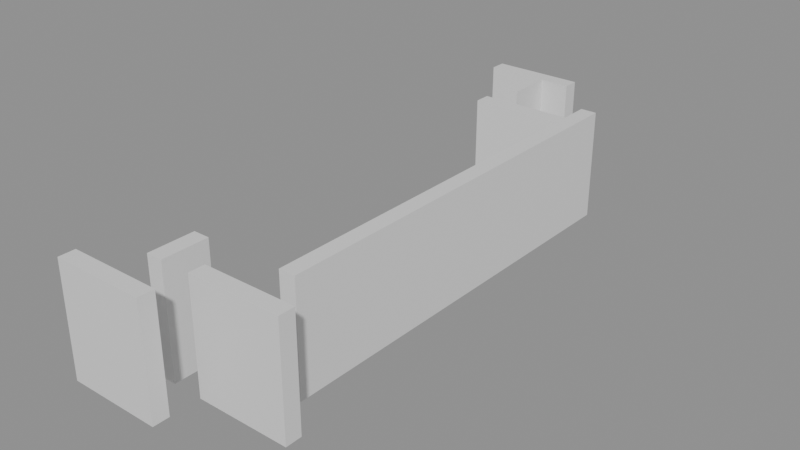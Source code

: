 # Source: building_lego.blend  (saved by Blender 5.0.119; exported with 4.5.12 LTS)
import bpy
from mathutils import Matrix  # noqa: F401  (used for matrix-valued properties, if any)

bpy.ops.wm.read_factory_settings(use_empty=True)
scene = bpy.context.scene
scene.name = 'Scene'

# ---- collections
col_01_paredes_externas = bpy.data.collections.new('01_Paredes_Externas'); scene.collection.children.link(col_01_paredes_externas)
col_02_paredes_internas = bpy.data.collections.new('02_Paredes_Internas'); scene.collection.children.link(col_02_paredes_internas)

# ---- materials (node trees are filled in below, after node groups)
mat_mat_parede_externa = bpy.data.materials.new('Mat_Parede_Externa')
mat_mat_parede_interna = bpy.data.materials.new('Mat_Parede_Interna')

# ---- material node trees
mat_mat_parede_externa.use_nodes = True; mat_mat_parede_externa.node_tree.nodes.clear()
_N = mat_mat_parede_externa.node_tree.nodes; _L = mat_mat_parede_externa.node_tree.links
n0 = _N.new('ShaderNodeBsdfPrincipled'); n0.name = 'BSDF - Pré-fundamentado'; n0.location = (-200, 100)
n1 = _N.new('ShaderNodeOutputMaterial'); n1.name = 'Saída de material'; n1.location = (200, 100)
_L.new(n0.outputs[0], n1.inputs[0])
n1.is_active_output = True
mat_mat_parede_interna.use_nodes = True; mat_mat_parede_interna.node_tree.nodes.clear()
_N = mat_mat_parede_interna.node_tree.nodes; _L = mat_mat_parede_interna.node_tree.links
n0 = _N.new('ShaderNodeBsdfPrincipled'); n0.name = 'BSDF - Pré-fundamentado'; n0.location = (-200, 100)
n1 = _N.new('ShaderNodeOutputMaterial'); n1.name = 'Saída de material'; n1.location = (200, 100)
_L.new(n0.outputs[0], n1.inputs[0])
n1.is_active_output = True

# ---- meshes
me_bloco_stone_wall_5168_4751_z0 = bpy.data.meshes.new('Bloco_stone_wall_5168_4751_z0')
me_bloco_stone_wall_5168_4751_z0.from_pydata([(-0.5, -0.175, -1.2), (0.5, -0.175, -1.2), (0.5, 0.175, -1.2), (-0.5, 0.175, -1.2), (-0.5, -0.175, 1.2), (0.5, -0.175, 1.2), (0.5, 0.175, 1.2), (-0.5, 0.175, 1.2)], [], [(0, 1, 2, 3), (4, 7, 6, 5), (0, 4, 5, 1), (2, 6, 7, 3), (0, 3, 7, 4), (1, 5, 6, 2)])
me_bloco_stone_wall_5168_4751_z0.materials.append(mat_mat_parede_externa)
me_bloco_stone_wall_5168_4751_z0.update()
me_bloco_stone_wall_5169_4751_z0 = bpy.data.meshes.new('Bloco_stone_wall_5169_4751_z0')
me_bloco_stone_wall_5169_4751_z0.from_pydata([(-0.5, -0.175, -1.2), (0.5, -0.175, -1.2), (0.5, 0.175, -1.2), (-0.5, 0.175, -1.2), (-0.5, -0.175, 1.2), (0.5, -0.175, 1.2), (0.5, 0.175, 1.2), (-0.5, 0.175, 1.2)], [], [(0, 1, 2, 3), (4, 7, 6, 5), (0, 4, 5, 1), (2, 6, 7, 3), (0, 3, 7, 4), (1, 5, 6, 2)])
me_bloco_stone_wall_5169_4751_z0.materials.append(mat_mat_parede_externa)
me_bloco_stone_wall_5169_4751_z0.update()
me_bloco_stone_wall_5168_4763_z0 = bpy.data.meshes.new('Bloco_stone_wall_5168_4763_z0')
me_bloco_stone_wall_5168_4763_z0.from_pydata([(-0.5, -0.175, -1.2), (0.5, -0.175, -1.2), (0.5, 0.175, -1.2), (-0.5, 0.175, -1.2), (-0.5, -0.175, 1.2), (0.5, -0.175, 1.2), (0.5, 0.175, 1.2), (-0.5, 0.175, 1.2)], [], [(0, 1, 2, 3), (4, 7, 6, 5), (0, 4, 5, 1), (2, 6, 7, 3), (0, 3, 7, 4), (1, 5, 6, 2)])
me_bloco_stone_wall_5168_4763_z0.materials.append(mat_mat_parede_externa)
me_bloco_stone_wall_5168_4763_z0.update()
me_bloco_stone_wall_5169_4763_z0 = bpy.data.meshes.new('Bloco_stone_wall_5169_4763_z0')
me_bloco_stone_wall_5169_4763_z0.from_pydata([(-0.5, -0.175, -1.2), (0.5, -0.175, -1.2), (0.5, 0.175, -1.2), (-0.5, 0.175, -1.2), (-0.5, -0.175, 1.2), (0.5, -0.175, 1.2), (0.5, 0.175, 1.2), (-0.5, 0.175, 1.2)], [], [(0, 1, 2, 3), (4, 7, 6, 5), (0, 4, 5, 1), (2, 6, 7, 3), (0, 3, 7, 4), (1, 5, 6, 2)])
me_bloco_stone_wall_5169_4763_z0.materials.append(mat_mat_parede_externa)
me_bloco_stone_wall_5169_4763_z0.update()
me_bloco_stone_wall_5171_4753_z0 = bpy.data.meshes.new('Bloco_stone_wall_5171_4753_z0')
me_bloco_stone_wall_5171_4753_z0.from_pydata([(-0.175, -0.5, -1.2), (0.175, -0.5, -1.2), (0.175, 0.5, -1.2), (-0.175, 0.5, -1.2), (-0.175, -0.5, 1.2), (0.175, -0.5, 1.2), (0.175, 0.5, 1.2), (-0.175, 0.5, 1.2)], [], [(0, 1, 2, 3), (4, 7, 6, 5), (0, 4, 5, 1), (2, 6, 7, 3), (0, 3, 7, 4), (1, 5, 6, 2)])
me_bloco_stone_wall_5171_4753_z0.materials.append(mat_mat_parede_externa)
me_bloco_stone_wall_5171_4753_z0.update()
me_bloco_stone_wall_5171_4754_z0 = bpy.data.meshes.new('Bloco_stone_wall_5171_4754_z0')
me_bloco_stone_wall_5171_4754_z0.from_pydata([(-0.175, -0.5, -1.2), (0.175, -0.5, -1.2), (0.175, 0.5, -1.2), (-0.175, 0.5, -1.2), (-0.175, -0.5, 1.2), (0.175, -0.5, 1.2), (0.175, 0.5, 1.2), (-0.175, 0.5, 1.2)], [], [(0, 1, 2, 3), (4, 7, 6, 5), (0, 4, 5, 1), (2, 6, 7, 3), (0, 3, 7, 4), (1, 5, 6, 2)])
me_bloco_stone_wall_5171_4754_z0.materials.append(mat_mat_parede_externa)
me_bloco_stone_wall_5171_4754_z0.update()
me_bloco_stone_wall_5171_4755_z0 = bpy.data.meshes.new('Bloco_stone_wall_5171_4755_z0')
me_bloco_stone_wall_5171_4755_z0.from_pydata([(-0.175, -0.5, -1.2), (0.175, -0.5, -1.2), (0.175, 0.5, -1.2), (-0.175, 0.5, -1.2), (-0.175, -0.5, 1.2), (0.175, -0.5, 1.2), (0.175, 0.5, 1.2), (-0.175, 0.5, 1.2)], [], [(0, 1, 2, 3), (4, 7, 6, 5), (0, 4, 5, 1), (2, 6, 7, 3), (0, 3, 7, 4), (1, 5, 6, 2)])
me_bloco_stone_wall_5171_4755_z0.materials.append(mat_mat_parede_externa)
me_bloco_stone_wall_5171_4755_z0.update()
me_bloco_stone_wall_5171_4756_z0 = bpy.data.meshes.new('Bloco_stone_wall_5171_4756_z0')
me_bloco_stone_wall_5171_4756_z0.from_pydata([(-0.175, -0.5, -1.2), (0.175, -0.5, -1.2), (0.175, 0.5, -1.2), (-0.175, 0.5, -1.2), (-0.175, -0.5, 1.2), (0.175, -0.5, 1.2), (0.175, 0.5, 1.2), (-0.175, 0.5, 1.2)], [], [(0, 1, 2, 3), (4, 7, 6, 5), (0, 4, 5, 1), (2, 6, 7, 3), (0, 3, 7, 4), (1, 5, 6, 2)])
me_bloco_stone_wall_5171_4756_z0.materials.append(mat_mat_parede_externa)
me_bloco_stone_wall_5171_4756_z0.update()
me_bloco_stone_wall_5171_4757_z0 = bpy.data.meshes.new('Bloco_stone_wall_5171_4757_z0')
me_bloco_stone_wall_5171_4757_z0.from_pydata([(-0.175, -0.5, -1.2), (0.175, -0.5, -1.2), (0.175, 0.5, -1.2), (-0.175, 0.5, -1.2), (-0.175, -0.5, 1.2), (0.175, -0.5, 1.2), (0.175, 0.5, 1.2), (-0.175, 0.5, 1.2)], [], [(0, 1, 2, 3), (4, 7, 6, 5), (0, 4, 5, 1), (2, 6, 7, 3), (0, 3, 7, 4), (1, 5, 6, 2)])
me_bloco_stone_wall_5171_4757_z0.materials.append(mat_mat_parede_externa)
me_bloco_stone_wall_5171_4757_z0.update()
me_bloco_stone_wall_5171_4758_z0 = bpy.data.meshes.new('Bloco_stone_wall_5171_4758_z0')
me_bloco_stone_wall_5171_4758_z0.from_pydata([(-0.175, -0.5, -1.2), (0.175, -0.5, -1.2), (0.175, 0.5, -1.2), (-0.175, 0.5, -1.2), (-0.175, -0.5, 1.2), (0.175, -0.5, 1.2), (0.175, 0.5, 1.2), (-0.175, 0.5, 1.2)], [], [(0, 1, 2, 3), (4, 7, 6, 5), (0, 4, 5, 1), (2, 6, 7, 3), (0, 3, 7, 4), (1, 5, 6, 2)])
me_bloco_stone_wall_5171_4758_z0.materials.append(mat_mat_parede_externa)
me_bloco_stone_wall_5171_4758_z0.update()
me_bloco_stone_wall_5171_4759_z0 = bpy.data.meshes.new('Bloco_stone_wall_5171_4759_z0')
me_bloco_stone_wall_5171_4759_z0.from_pydata([(-0.175, -0.5, -1.2), (0.175, -0.5, -1.2), (0.175, 0.5, -1.2), (-0.175, 0.5, -1.2), (-0.175, -0.5, 1.2), (0.175, -0.5, 1.2), (0.175, 0.5, 1.2), (-0.175, 0.5, 1.2)], [], [(0, 1, 2, 3), (4, 7, 6, 5), (0, 4, 5, 1), (2, 6, 7, 3), (0, 3, 7, 4), (1, 5, 6, 2)])
me_bloco_stone_wall_5171_4759_z0.materials.append(mat_mat_parede_externa)
me_bloco_stone_wall_5171_4759_z0.update()
me_bloco_stone_wall_5171_4760_z0 = bpy.data.meshes.new('Bloco_stone_wall_5171_4760_z0')
me_bloco_stone_wall_5171_4760_z0.from_pydata([(-0.175, -0.5, -1.2), (0.175, -0.5, -1.2), (0.175, 0.5, -1.2), (-0.175, 0.5, -1.2), (-0.175, -0.5, 1.2), (0.175, -0.5, 1.2), (0.175, 0.5, 1.2), (-0.175, 0.5, 1.2)], [], [(0, 1, 2, 3), (4, 7, 6, 5), (0, 4, 5, 1), (2, 6, 7, 3), (0, 3, 7, 4), (1, 5, 6, 2)])
me_bloco_stone_wall_5171_4760_z0.materials.append(mat_mat_parede_externa)
me_bloco_stone_wall_5171_4760_z0.update()
me_bloco_stone_wall_5171_4761_z0 = bpy.data.meshes.new('Bloco_stone_wall_5171_4761_z0')
me_bloco_stone_wall_5171_4761_z0.from_pydata([(-0.175, -0.5, -1.2), (0.175, -0.5, -1.2), (0.175, 0.5, -1.2), (-0.175, 0.5, -1.2), (-0.175, -0.5, 1.2), (0.175, -0.5, 1.2), (0.175, 0.5, 1.2), (-0.175, 0.5, 1.2)], [], [(0, 1, 2, 3), (4, 7, 6, 5), (0, 4, 5, 1), (2, 6, 7, 3), (0, 3, 7, 4), (1, 5, 6, 2)])
me_bloco_stone_wall_5171_4761_z0.materials.append(mat_mat_parede_externa)
me_bloco_stone_wall_5171_4761_z0.update()
me_bloco_stone_wall_5170_4752_z0 = bpy.data.meshes.new('Bloco_stone_wall_5170_4752_z0')
me_bloco_stone_wall_5170_4752_z0.from_pydata([(-0.5, -0.175, -1.2), (0.5, -0.175, -1.2), (0.5, 0.175, -1.2), (-0.5, 0.175, -1.2), (-0.5, -0.175, 1.2), (0.5, -0.175, 1.2), (0.5, 0.175, 1.2), (-0.5, 0.175, 1.2)], [], [(0, 1, 2, 3), (4, 7, 6, 5), (0, 4, 5, 1), (2, 6, 7, 3), (0, 3, 7, 4), (1, 5, 6, 2)])
me_bloco_stone_wall_5170_4752_z0.materials.append(mat_mat_parede_interna)
me_bloco_stone_wall_5170_4752_z0.update()
me_bloco_stone_wall_5171_4752_z0 = bpy.data.meshes.new('Bloco_stone_wall_5171_4752_z0')
me_bloco_stone_wall_5171_4752_z0.from_pydata([(-0.5, -0.175, -1.2), (0.5, -0.175, -1.2), (0.5, 0.175, -1.2), (-0.5, 0.175, -1.2), (-0.5, -0.175, 1.2), (0.5, -0.175, 1.2), (0.5, 0.175, 1.2), (-0.5, 0.175, 1.2)], [], [(0, 1, 2, 3), (4, 7, 6, 5), (0, 4, 5, 1), (2, 6, 7, 3), (0, 3, 7, 4), (1, 5, 6, 2)])
me_bloco_stone_wall_5171_4752_z0.materials.append(mat_mat_parede_interna)
me_bloco_stone_wall_5171_4752_z0.update()
me_bloco_stone_wall_5169_4761_z0 = bpy.data.meshes.new('Bloco_stone_wall_5169_4761_z0')
me_bloco_stone_wall_5169_4761_z0.from_pydata([(-0.5, -0.175, -1.2), (0.5, -0.175, -1.2), (0.5, 0.175, -1.2), (-0.5, 0.175, -1.2), (-0.5, -0.175, 1.2), (0.5, -0.175, 1.2), (0.5, 0.175, 1.2), (-0.5, 0.175, 1.2)], [], [(0, 1, 2, 3), (4, 7, 6, 5), (0, 4, 5, 1), (2, 6, 7, 3), (0, 3, 7, 4), (1, 5, 6, 2)])
me_bloco_stone_wall_5169_4761_z0.materials.append(mat_mat_parede_interna)
me_bloco_stone_wall_5169_4761_z0.update()
me_bloco_stone_wall_5170_4761_z0 = bpy.data.meshes.new('Bloco_stone_wall_5170_4761_z0')
me_bloco_stone_wall_5170_4761_z0.from_pydata([(-0.5, -0.175, -1.2), (0.5, -0.175, -1.2), (0.5, 0.175, -1.2), (-0.5, 0.175, -1.2), (-0.5, -0.175, 1.2), (0.5, -0.175, 1.2), (0.5, 0.175, 1.2), (-0.5, 0.175, 1.2)], [], [(0, 1, 2, 3), (4, 7, 6, 5), (0, 4, 5, 1), (2, 6, 7, 3), (0, 3, 7, 4), (1, 5, 6, 2)])
me_bloco_stone_wall_5170_4761_z0.materials.append(mat_mat_parede_interna)
me_bloco_stone_wall_5170_4761_z0.update()
me_bloco_stone_wall_5169_4752_z0 = bpy.data.meshes.new('Bloco_stone_wall_5169_4752_z0')
me_bloco_stone_wall_5169_4752_z0.from_pydata([(-0.175, -0.5, -1.2), (0.175, -0.5, -1.2), (0.175, 0.5, -1.2), (-0.175, 0.5, -1.2), (-0.175, -0.5, 1.2), (0.175, -0.5, 1.2), (0.175, 0.5, 1.2), (-0.175, 0.5, 1.2)], [], [(0, 1, 2, 3), (4, 7, 6, 5), (0, 4, 5, 1), (2, 6, 7, 3), (0, 3, 7, 4), (1, 5, 6, 2)])
me_bloco_stone_wall_5169_4752_z0.materials.append(mat_mat_parede_interna)
me_bloco_stone_wall_5169_4752_z0.update()
me_bloco_stone_wall_5169_4762_z0 = bpy.data.meshes.new('Bloco_stone_wall_5169_4762_z0')
me_bloco_stone_wall_5169_4762_z0.from_pydata([(-0.175, -0.5, -1.2), (0.175, -0.5, -1.2), (0.175, 0.5, -1.2), (-0.175, 0.5, -1.2), (-0.175, -0.5, 1.2), (0.175, -0.5, 1.2), (0.175, 0.5, 1.2), (-0.175, 0.5, 1.2)], [], [(0, 1, 2, 3), (4, 7, 6, 5), (0, 4, 5, 1), (2, 6, 7, 3), (0, 3, 7, 4), (1, 5, 6, 2)])
me_bloco_stone_wall_5169_4762_z0.materials.append(mat_mat_parede_interna)
me_bloco_stone_wall_5169_4762_z0.update()

# ---- objects
ob_parede_externa_norte_y4751_x5168_5169 = bpy.data.objects.new('Parede_Externa_Norte_Y4751_X5168_5169', None)
ob_bloco_stone_wall_5168_4751_z0 = bpy.data.objects.new('Bloco_stone_wall_5168_4751_z0', me_bloco_stone_wall_5168_4751_z0)
ob_bloco_stone_wall_5169_4751_z0 = bpy.data.objects.new('Bloco_stone_wall_5169_4751_z0', me_bloco_stone_wall_5169_4751_z0)
ob_parede_externa_sul_y4763_x5168_5169 = bpy.data.objects.new('Parede_Externa_Sul_Y4763_X5168_5169', None)
ob_bloco_stone_wall_5168_4763_z0 = bpy.data.objects.new('Bloco_stone_wall_5168_4763_z0', me_bloco_stone_wall_5168_4763_z0)
ob_bloco_stone_wall_5169_4763_z0 = bpy.data.objects.new('Bloco_stone_wall_5169_4763_z0', me_bloco_stone_wall_5169_4763_z0)
ob_parede_externa_leste_x5171_y4753_4761 = bpy.data.objects.new('Parede_Externa_Leste_X5171_Y4753_4761', None)
ob_bloco_stone_wall_5171_4753_z0 = bpy.data.objects.new('Bloco_stone_wall_5171_4753_z0', me_bloco_stone_wall_5171_4753_z0)
ob_bloco_stone_wall_5171_4754_z0 = bpy.data.objects.new('Bloco_stone_wall_5171_4754_z0', me_bloco_stone_wall_5171_4754_z0)
ob_bloco_stone_wall_5171_4755_z0 = bpy.data.objects.new('Bloco_stone_wall_5171_4755_z0', me_bloco_stone_wall_5171_4755_z0)
ob_bloco_stone_wall_5171_4756_z0 = bpy.data.objects.new('Bloco_stone_wall_5171_4756_z0', me_bloco_stone_wall_5171_4756_z0)
ob_bloco_stone_wall_5171_4757_z0 = bpy.data.objects.new('Bloco_stone_wall_5171_4757_z0', me_bloco_stone_wall_5171_4757_z0)
ob_bloco_stone_wall_5171_4758_z0 = bpy.data.objects.new('Bloco_stone_wall_5171_4758_z0', me_bloco_stone_wall_5171_4758_z0)
ob_bloco_stone_wall_5171_4759_z0 = bpy.data.objects.new('Bloco_stone_wall_5171_4759_z0', me_bloco_stone_wall_5171_4759_z0)
ob_bloco_stone_wall_5171_4760_z0 = bpy.data.objects.new('Bloco_stone_wall_5171_4760_z0', me_bloco_stone_wall_5171_4760_z0)
ob_bloco_stone_wall_5171_4761_z0 = bpy.data.objects.new('Bloco_stone_wall_5171_4761_z0', me_bloco_stone_wall_5171_4761_z0)
ob_parede_interna_ew_02_y4752_x5170_5171 = bpy.data.objects.new('Parede_Interna_EW_02_Y4752_X5170_5171', None)
ob_bloco_stone_wall_5170_4752_z0 = bpy.data.objects.new('Bloco_stone_wall_5170_4752_z0', me_bloco_stone_wall_5170_4752_z0)
ob_bloco_stone_wall_5171_4752_z0 = bpy.data.objects.new('Bloco_stone_wall_5171_4752_z0', me_bloco_stone_wall_5171_4752_z0)
ob_parede_interna_ew_03_y4761_x5169_5170 = bpy.data.objects.new('Parede_Interna_EW_03_Y4761_X5169_5170', None)
ob_bloco_stone_wall_5169_4761_z0 = bpy.data.objects.new('Bloco_stone_wall_5169_4761_z0', me_bloco_stone_wall_5169_4761_z0)
ob_bloco_stone_wall_5170_4761_z0 = bpy.data.objects.new('Bloco_stone_wall_5170_4761_z0', me_bloco_stone_wall_5170_4761_z0)
ob_parede_interna_ns_05_x5169_y4752_4752 = bpy.data.objects.new('Parede_Interna_NS_05_X5169_Y4752_4752', None)
ob_bloco_stone_wall_5169_4752_z0 = bpy.data.objects.new('Bloco_stone_wall_5169_4752_z0', me_bloco_stone_wall_5169_4752_z0)
ob_parede_interna_ns_06_x5169_y4762_4762 = bpy.data.objects.new('Parede_Interna_NS_06_X5169_Y4762_4762', None)
ob_bloco_stone_wall_5169_4762_z0 = bpy.data.objects.new('Bloco_stone_wall_5169_4762_z0', me_bloco_stone_wall_5169_4762_z0)

# ---- transforms, parenting, visibility, modifiers, constraints
ob_parede_externa_norte_y4751_x5168_5169.location = (-1.0, -6.0, 0.0)
ob_parede_externa_norte_y4751_x5168_5169.empty_display_type = 'CUBE'
ob_bloco_stone_wall_5168_4751_z0.parent = ob_parede_externa_norte_y4751_x5168_5169
ob_bloco_stone_wall_5168_4751_z0.matrix_parent_inverse = Matrix(((1.0, -0.0, 0.0, 1.0), (-0.0, 1.0, -0.0, 6.0), (0.0, -0.0, 1.0, -0.0), (-0.0, 0.0, -0.0, 1.0)))
ob_bloco_stone_wall_5168_4751_z0.location = (-1.5, -6.325, 1.2)
ob_bloco_stone_wall_5169_4751_z0.parent = ob_parede_externa_norte_y4751_x5168_5169
ob_bloco_stone_wall_5169_4751_z0.matrix_parent_inverse = Matrix(((1.0, -0.0, 0.0, 1.0), (-0.0, 1.0, -0.0, 6.0), (0.0, -0.0, 1.0, -0.0), (-0.0, 0.0, -0.0, 1.0)))
ob_bloco_stone_wall_5169_4751_z0.location = (-0.5, -6.325, 1.2)
ob_parede_externa_sul_y4763_x5168_5169.location = (-1.0, 6.0, 0.0)
ob_parede_externa_sul_y4763_x5168_5169.empty_display_type = 'CUBE'
ob_bloco_stone_wall_5168_4763_z0.parent = ob_parede_externa_sul_y4763_x5168_5169
ob_bloco_stone_wall_5168_4763_z0.matrix_parent_inverse = Matrix(((1.0, -0.0, 0.0, 1.0), (-0.0, 1.0, -0.0, -6.0), (0.0, -0.0, 1.0, -0.0), (-0.0, 0.0, -0.0, 1.0)))
ob_bloco_stone_wall_5168_4763_z0.location = (-1.5, 5.675, 1.2)
ob_bloco_stone_wall_5169_4763_z0.parent = ob_parede_externa_sul_y4763_x5168_5169
ob_bloco_stone_wall_5169_4763_z0.matrix_parent_inverse = Matrix(((1.0, -0.0, 0.0, 1.0), (-0.0, 1.0, -0.0, -6.0), (0.0, -0.0, 1.0, -0.0), (-0.0, 0.0, -0.0, 1.0)))
ob_bloco_stone_wall_5169_4763_z0.location = (-0.5, 5.675, 1.2)
ob_parede_externa_leste_x5171_y4753_4761.location = (1.5, 0.0, 0.0)
ob_parede_externa_leste_x5171_y4753_4761.empty_display_type = 'CUBE'
ob_bloco_stone_wall_5171_4753_z0.parent = ob_parede_externa_leste_x5171_y4753_4761
ob_bloco_stone_wall_5171_4753_z0.matrix_parent_inverse = Matrix(((1.0, -0.0, 0.0, -1.5), (-0.0, 1.0, -0.0, 0.0), (0.0, -0.0, 1.0, -0.0), (-0.0, 0.0, -0.0, 1.0)))
ob_bloco_stone_wall_5171_4753_z0.location = (1.175, -4.0, 1.2)
ob_bloco_stone_wall_5171_4754_z0.parent = ob_parede_externa_leste_x5171_y4753_4761
ob_bloco_stone_wall_5171_4754_z0.matrix_parent_inverse = Matrix(((1.0, -0.0, 0.0, -1.5), (-0.0, 1.0, -0.0, 0.0), (0.0, -0.0, 1.0, -0.0), (-0.0, 0.0, -0.0, 1.0)))
ob_bloco_stone_wall_5171_4754_z0.location = (1.175, -3.0, 1.2)
ob_bloco_stone_wall_5171_4755_z0.parent = ob_parede_externa_leste_x5171_y4753_4761
ob_bloco_stone_wall_5171_4755_z0.matrix_parent_inverse = Matrix(((1.0, -0.0, 0.0, -1.5), (-0.0, 1.0, -0.0, 0.0), (0.0, -0.0, 1.0, -0.0), (-0.0, 0.0, -0.0, 1.0)))
ob_bloco_stone_wall_5171_4755_z0.location = (1.175, -2.0, 1.2)
ob_bloco_stone_wall_5171_4756_z0.parent = ob_parede_externa_leste_x5171_y4753_4761
ob_bloco_stone_wall_5171_4756_z0.matrix_parent_inverse = Matrix(((1.0, -0.0, 0.0, -1.5), (-0.0, 1.0, -0.0, 0.0), (0.0, -0.0, 1.0, -0.0), (-0.0, 0.0, -0.0, 1.0)))
ob_bloco_stone_wall_5171_4756_z0.location = (1.175, -1.0, 1.2)
ob_bloco_stone_wall_5171_4757_z0.parent = ob_parede_externa_leste_x5171_y4753_4761
ob_bloco_stone_wall_5171_4757_z0.matrix_parent_inverse = Matrix(((1.0, -0.0, 0.0, -1.5), (-0.0, 1.0, -0.0, 0.0), (0.0, -0.0, 1.0, -0.0), (-0.0, 0.0, -0.0, 1.0)))
ob_bloco_stone_wall_5171_4757_z0.location = (1.175, 0.0, 1.2)
ob_bloco_stone_wall_5171_4758_z0.parent = ob_parede_externa_leste_x5171_y4753_4761
ob_bloco_stone_wall_5171_4758_z0.matrix_parent_inverse = Matrix(((1.0, -0.0, 0.0, -1.5), (-0.0, 1.0, -0.0, 0.0), (0.0, -0.0, 1.0, -0.0), (-0.0, 0.0, -0.0, 1.0)))
ob_bloco_stone_wall_5171_4758_z0.location = (1.175, 1.0, 1.2)
ob_bloco_stone_wall_5171_4759_z0.parent = ob_parede_externa_leste_x5171_y4753_4761
ob_bloco_stone_wall_5171_4759_z0.matrix_parent_inverse = Matrix(((1.0, -0.0, 0.0, -1.5), (-0.0, 1.0, -0.0, 0.0), (0.0, -0.0, 1.0, -0.0), (-0.0, 0.0, -0.0, 1.0)))
ob_bloco_stone_wall_5171_4759_z0.location = (1.175, 2.0, 1.2)
ob_bloco_stone_wall_5171_4760_z0.parent = ob_parede_externa_leste_x5171_y4753_4761
ob_bloco_stone_wall_5171_4760_z0.matrix_parent_inverse = Matrix(((1.0, -0.0, 0.0, -1.5), (-0.0, 1.0, -0.0, 0.0), (0.0, -0.0, 1.0, -0.0), (-0.0, 0.0, -0.0, 1.0)))
ob_bloco_stone_wall_5171_4760_z0.location = (1.175, 3.0, 1.2)
ob_bloco_stone_wall_5171_4761_z0.parent = ob_parede_externa_leste_x5171_y4753_4761
ob_bloco_stone_wall_5171_4761_z0.matrix_parent_inverse = Matrix(((1.0, -0.0, 0.0, -1.5), (-0.0, 1.0, -0.0, 0.0), (0.0, -0.0, 1.0, -0.0), (-0.0, 0.0, -0.0, 1.0)))
ob_bloco_stone_wall_5171_4761_z0.location = (1.175, 4.0, 1.2)
ob_parede_interna_ew_02_y4752_x5170_5171.location = (1.0, -5.0, 0.0)
ob_parede_interna_ew_02_y4752_x5170_5171.empty_display_type = 'CUBE'
ob_bloco_stone_wall_5170_4752_z0.parent = ob_parede_interna_ew_02_y4752_x5170_5171
ob_bloco_stone_wall_5170_4752_z0.matrix_parent_inverse = Matrix(((1.0, -0.0, 0.0, -1.0), (-0.0, 1.0, -0.0, 5.0), (0.0, -0.0, 1.0, -0.0), (-0.0, 0.0, -0.0, 1.0)))
ob_bloco_stone_wall_5170_4752_z0.location = (0.5, -5.325, 1.2)
ob_bloco_stone_wall_5171_4752_z0.parent = ob_parede_interna_ew_02_y4752_x5170_5171
ob_bloco_stone_wall_5171_4752_z0.matrix_parent_inverse = Matrix(((1.0, -0.0, 0.0, -1.0), (-0.0, 1.0, -0.0, 5.0), (0.0, -0.0, 1.0, -0.0), (-0.0, 0.0, -0.0, 1.0)))
ob_bloco_stone_wall_5171_4752_z0.location = (1.5, -5.325, 1.2)
ob_parede_interna_ew_03_y4761_x5169_5170.location = (0.0, 4.0, 0.0)
ob_parede_interna_ew_03_y4761_x5169_5170.empty_display_type = 'CUBE'
ob_bloco_stone_wall_5169_4761_z0.parent = ob_parede_interna_ew_03_y4761_x5169_5170
ob_bloco_stone_wall_5169_4761_z0.matrix_parent_inverse = Matrix(((1.0, -0.0, 0.0, -0.0), (-0.0, 1.0, -0.0, -4.0), (0.0, -0.0, 1.0, -0.0), (-0.0, 0.0, -0.0, 1.0)))
ob_bloco_stone_wall_5169_4761_z0.location = (-0.5, 3.675, 1.2)
ob_bloco_stone_wall_5170_4761_z0.parent = ob_parede_interna_ew_03_y4761_x5169_5170
ob_bloco_stone_wall_5170_4761_z0.matrix_parent_inverse = Matrix(((1.0, -0.0, 0.0, -0.0), (-0.0, 1.0, -0.0, -4.0), (0.0, -0.0, 1.0, -0.0), (-0.0, 0.0, -0.0, 1.0)))
ob_bloco_stone_wall_5170_4761_z0.location = (0.5, 3.675, 1.2)
ob_parede_interna_ns_05_x5169_y4752_4752.location = (-0.5, -5.0, 0.0)
ob_parede_interna_ns_05_x5169_y4752_4752.empty_display_type = 'CUBE'
ob_bloco_stone_wall_5169_4752_z0.parent = ob_parede_interna_ns_05_x5169_y4752_4752
ob_bloco_stone_wall_5169_4752_z0.matrix_parent_inverse = Matrix(((1.0, -0.0, 0.0, 0.5), (-0.0, 1.0, -0.0, 5.0), (0.0, -0.0, 1.0, -0.0), (-0.0, 0.0, -0.0, 1.0)))
ob_bloco_stone_wall_5169_4752_z0.location = (-0.825, -5.0, 1.2)
ob_parede_interna_ns_06_x5169_y4762_4762.location = (-0.5, 5.0, 0.0)
ob_parede_interna_ns_06_x5169_y4762_4762.empty_display_type = 'CUBE'
ob_bloco_stone_wall_5169_4762_z0.parent = ob_parede_interna_ns_06_x5169_y4762_4762
ob_bloco_stone_wall_5169_4762_z0.matrix_parent_inverse = Matrix(((1.0, -0.0, 0.0, 0.5), (-0.0, 1.0, -0.0, -5.0), (0.0, -0.0, 1.0, -0.0), (-0.0, 0.0, -0.0, 1.0)))
ob_bloco_stone_wall_5169_4762_z0.location = (-0.825, 5.0, 1.2)

# ---- collection membership
col_01_paredes_externas.objects.link(ob_parede_externa_norte_y4751_x5168_5169)
col_01_paredes_externas.objects.link(ob_bloco_stone_wall_5168_4751_z0)
col_01_paredes_externas.objects.link(ob_bloco_stone_wall_5169_4751_z0)
col_01_paredes_externas.objects.link(ob_parede_externa_sul_y4763_x5168_5169)
col_01_paredes_externas.objects.link(ob_bloco_stone_wall_5168_4763_z0)
col_01_paredes_externas.objects.link(ob_bloco_stone_wall_5169_4763_z0)
col_01_paredes_externas.objects.link(ob_parede_externa_leste_x5171_y4753_4761)
col_01_paredes_externas.objects.link(ob_bloco_stone_wall_5171_4753_z0)
col_01_paredes_externas.objects.link(ob_bloco_stone_wall_5171_4754_z0)
col_01_paredes_externas.objects.link(ob_bloco_stone_wall_5171_4755_z0)
col_01_paredes_externas.objects.link(ob_bloco_stone_wall_5171_4756_z0)
col_01_paredes_externas.objects.link(ob_bloco_stone_wall_5171_4757_z0)
col_01_paredes_externas.objects.link(ob_bloco_stone_wall_5171_4758_z0)
col_01_paredes_externas.objects.link(ob_bloco_stone_wall_5171_4759_z0)
col_01_paredes_externas.objects.link(ob_bloco_stone_wall_5171_4760_z0)
col_01_paredes_externas.objects.link(ob_bloco_stone_wall_5171_4761_z0)
col_02_paredes_internas.objects.link(ob_parede_interna_ew_02_y4752_x5170_5171)
col_02_paredes_internas.objects.link(ob_bloco_stone_wall_5170_4752_z0)
col_02_paredes_internas.objects.link(ob_bloco_stone_wall_5171_4752_z0)
col_02_paredes_internas.objects.link(ob_parede_interna_ew_03_y4761_x5169_5170)
col_02_paredes_internas.objects.link(ob_bloco_stone_wall_5169_4761_z0)
col_02_paredes_internas.objects.link(ob_bloco_stone_wall_5170_4761_z0)
col_02_paredes_internas.objects.link(ob_parede_interna_ns_05_x5169_y4752_4752)
col_02_paredes_internas.objects.link(ob_bloco_stone_wall_5169_4752_z0)
col_02_paredes_internas.objects.link(ob_parede_interna_ns_06_x5169_y4762_4762)
col_02_paredes_internas.objects.link(ob_bloco_stone_wall_5169_4762_z0)

# ---- scene / render settings (as saved in the file)
scene.frame_start = 1; scene.frame_end = 250; scene.frame_set(1)
scene.render.engine = 'BLENDER_EEVEE_NEXT'
scene.render.bake_bias = 0.0
scene.render.bake_samples = 0
scene.cycles.sampling_pattern = 'TABULATED_SOBOL'
scene.eevee.use_volume_custom_range = False
bpy.context.view_layer.update()

# ---- added for rendering (the .blend has no active camera and no usable light): camera, sun + grey world if the file has none
cam_auto = bpy.data.cameras.new('AutoCamera')
cam_auto.lens = 50.0
cam_auto.sensor_width = 36.0
cam_auto.clip_end = 1000.0
ob_auto_camera = bpy.data.objects.new('AutoCamera', cam_auto)
scene.collection.objects.link(ob_auto_camera)
ob_auto_camera.location = (12.2145, -14.9823, 10.9716)
ob_auto_camera.rotation_euler = (1.09748, -7.21219e-08, 0.694738)
scene.camera = ob_auto_camera
light_auto_sun = bpy.data.lights.new('AutoSun', 'SUN')
light_auto_sun.energy = 3.0
light_auto_sun.angle = 0.0523599
ob_auto_sun = bpy.data.objects.new('AutoSun', light_auto_sun)
scene.collection.objects.link(ob_auto_sun)
ob_auto_sun.rotation_euler = (0.872665, 0.174533, 0.523599)
if scene.world is None:
    world_auto = bpy.data.worlds.new('AutoWorld')
    world_auto.color = (0.3, 0.3, 0.3)
    scene.world = world_auto
bpy.context.view_layer.update()
